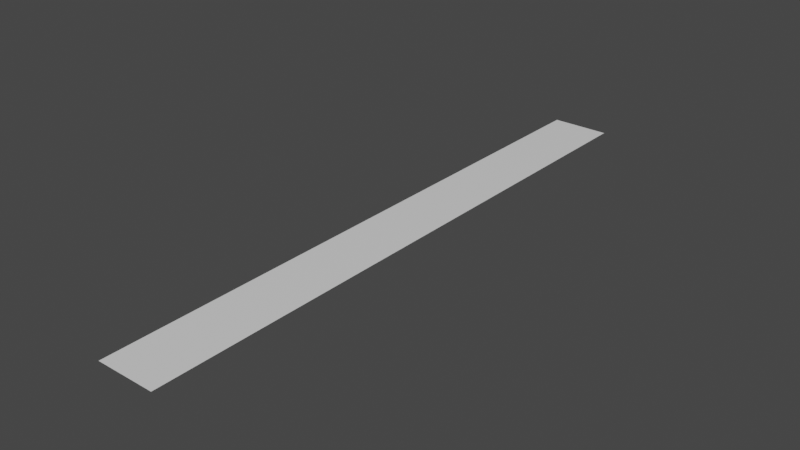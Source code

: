 # Source: track_top.blend  (saved by Blender 2.91.10; exported with 4.5.12 LTS)
import bpy
from mathutils import Matrix  # noqa: F401  (used for matrix-valued properties, if any)

bpy.ops.wm.read_factory_settings(use_empty=True)
scene = bpy.context.scene
scene.name = 'Scene'

# ---- collections
col_collection = bpy.data.collections.new('Collection'); scene.collection.children.link(col_collection)

# ---- materials (node trees are filled in below, after node groups)
mat_default_obj = bpy.data.materials.new('Default OBJ')
mat_default_obj.use_transparent_shadow = False

# ---- material node trees
mat_default_obj.use_nodes = True; mat_default_obj.node_tree.nodes.clear()
_N = mat_default_obj.node_tree.nodes; _L = mat_default_obj.node_tree.links
n0 = _N.new('ShaderNodeBsdfPrincipled'); n0.name = 'Principled BSDF'; n0.location = (10, 300)
n0.distribution = 'GGX'
n0.subsurface_method = 'BURLEY'
n0.inputs[3].default_value = 1.45
n0.inputs[27].default_value = (0.0, 0.0, 0.0, 1.0)
n0.inputs[28].default_value = 1.0
n1 = _N.new('ShaderNodeOutputMaterial'); n1.name = 'Material Output'; n1.location = (300, 300)
_L.new(n0.outputs[0], n1.inputs[0])
n1.is_active_output = True

# ---- world
world_world = bpy.data.worlds.new('World'); scene.world = world_world
world_world.use_nodes = True; world_world.node_tree.nodes.clear()
_N = world_world.node_tree.nodes; _L = world_world.node_tree.links
n0 = _N.new('ShaderNodeOutputWorld'); n0.name = 'World Output'; n0.location = (300, 300)
n1 = _N.new('ShaderNodeBackground'); n1.name = 'Background'; n1.location = (10, 300)
n1.inputs[0].default_value = (0.05088, 0.05088, 0.05088, 1.0)
_L.new(n1.outputs[0], n0.inputs[0])
n0.is_active_output = True
world_world.color = (0.05088, 0.05088, 0.05088)
world_world.use_sun_shadow = False
world_world.sun_shadow_jitter_overblur = 0.0

# ---- meshes
me_track_top = bpy.data.meshes.new('track_top')
me_track_top.from_pydata([(-1.601, -1.606e-06, 12.25), (-0.8035, -1.606e-06, 12.25), (-0.8035, -1.528e-06, 11.65), (-1.601, -1.528e-06, 11.65), (-1.601, -1.684e-06, 12.84), (-0.006274, -1.606e-06, 12.25), (-0.8035, -1.684e-06, 12.84), (-0.006274, -1.528e-06, 11.65), (-0.8035, -1.45e-06, 11.06), (-0.006274, -1.45e-06, 11.06), (0.791, -1.606e-06, 12.25), (-0.006274, -1.684e-06, 12.84), (-0.8035, -1.762e-06, 13.44), (-1.601, -1.762e-06, 13.44), (-0.006274, -1.762e-06, 13.44), (0.791, -1.684e-06, 12.84), (1.588, -1.606e-06, 12.25), (0.791, -1.528e-06, 11.65), (0.791, -1.45e-06, 11.06), (0.791, -1.372e-06, 10.46), (-0.006274, -1.372e-06, 10.46), (-0.8035, -1.372e-06, 10.46), (-1.601, -1.45e-06, 11.06), (-1.601, -1.372e-06, 10.46), (-0.006274, -1.294e-06, 9.867), (0.791, -1.294e-06, 9.867), (1.588, -1.294e-06, 9.867), (1.588, -1.372e-06, 10.46), (1.588, -1.45e-06, 11.06), (1.588, -1.528e-06, 11.65), (1.588, -1.216e-06, 9.272), (0.791, -1.216e-06, 9.272), (-0.006274, -1.216e-06, 9.272), (-0.8035, -1.294e-06, 9.867), (-1.601, -1.294e-06, 9.867), (-0.8035, -1.216e-06, 9.272), (-0.006274, -1.138e-06, 8.677), (0.791, -1.138e-06, 8.677), (1.588, -1.138e-06, 8.677), (1.588, -1.06e-06, 8.082), (-0.006274, -1.06e-06, 8.082), (-0.8035, -1.138e-06, 8.677), (-1.601, -1.216e-06, 9.272), (-0.8035, -1.06e-06, 8.082), (0.791, -1.06e-06, 8.082), (1.588, -9.841e-07, 7.504), (0.791, -9.841e-07, 7.504), (-0.006274, -9.841e-07, 7.504), (-1.601, -1.06e-06, 8.082), (-1.601, -1.138e-06, 8.677), (-0.8035, -9.841e-07, 7.504), (0.791, -9.084e-07, 6.927), (1.588, -9.084e-07, 6.927), (-0.006274, -9.084e-07, 6.927), (-1.601, -9.841e-07, 7.504), (-0.8035, -9.084e-07, 6.927), (0.791, -8.327e-07, 6.35), (1.588, -8.327e-07, 6.35), (-0.006274, -8.327e-07, 6.35), (-1.601, -9.084e-07, 6.927), (-0.8035, -8.327e-07, 6.35), (0.791, -7.57e-07, 5.772), (1.588, -7.57e-07, 5.772), (-0.006274, -7.57e-07, 5.772), (-1.601, -8.327e-07, 6.35), (-0.8035, -7.57e-07, 5.772), (0.791, -6.813e-07, 5.195), (1.588, -6.813e-07, 5.195), (-0.006274, -6.813e-07, 5.195), (-1.601, -7.57e-07, 5.772), (-0.8035, -6.813e-07, 5.195), (0.791, -6.056e-07, 4.618), (1.588, -6.056e-07, 4.618), (-0.006274, -6.056e-07, 4.618), (-1.601, -6.813e-07, 5.195), (-0.8035, -6.056e-07, 4.618), (0.791, -5.298e-07, 4.04), (1.588, -5.298e-07, 4.04), (-0.006274, -5.298e-07, 4.04), (-1.601, -6.056e-07, 4.618), (-0.8035, -5.298e-07, 4.04), (-0.006274, -4.541e-07, 3.463), (0.791, -4.541e-07, 3.463), (1.588, -4.541e-07, 3.463), (0.791, -3.784e-07, 2.886), (-0.8035, -4.541e-07, 3.463), (-1.601, -5.298e-07, 4.04), (-0.006274, -3.784e-07, 2.886), (1.588, -3.784e-07, 2.886), (1.588, -3.027e-07, 2.308), (0.791, -3.027e-07, 2.308), (-0.006274, -3.027e-07, 2.308), (-0.8035, -3.784e-07, 2.886), (-1.601, -4.541e-07, 3.463), (-1.601, -3.784e-07, 2.886), (-0.8035, -3.027e-07, 2.308), (-0.006274, -2.27e-07, 1.731), (0.791, -2.27e-07, 1.731), (1.588, -2.27e-07, 1.731), (1.588, -1.513e-07, 1.154), (0.791, -1.513e-07, 1.154), (-0.006274, -1.513e-07, 1.154), (-0.8035, -2.27e-07, 1.731), (-1.601, -3.027e-07, 2.308), (-1.601, -2.27e-07, 1.731), (-0.8035, -1.513e-07, 1.154), (-0.006274, -7.56e-08, 0.5765), (0.791, -7.56e-08, 0.5765), (1.588, -7.56e-08, 0.5765), (1.588, 1.112e-10, -0.0008482), (-0.006274, 1.112e-10, -0.0008482), (-0.8035, -7.56e-08, 0.5765), (-1.601, -1.513e-07, 1.154), (-0.8035, 1.112e-10, -0.0008482), (0.791, 1.112e-10, -0.0008482), (1.588, 7.582e-08, -0.5782), (0.791, 7.582e-08, -0.5782), (-0.006274, 7.582e-08, -0.5782), (-1.601, 1.112e-10, -0.0008482), (-1.601, -7.56e-08, 0.5765), (-0.8035, 7.582e-08, -0.5782), (0.791, 1.515e-07, -1.156), (1.588, 1.515e-07, -1.156), (-0.006274, 1.515e-07, -1.156), (-1.601, 7.582e-08, -0.5782), (-0.8035, 1.515e-07, -1.156), (0.791, 2.272e-07, -1.733), (1.588, 2.272e-07, -1.733), (-0.006274, 2.272e-07, -1.733), (-1.601, 1.515e-07, -1.156), (-0.8035, 2.272e-07, -1.733), (0.791, 3.029e-07, -2.31), (1.588, 3.029e-07, -2.31), (-0.006274, 3.029e-07, -2.31), (-1.601, 2.272e-07, -1.733), (-0.8035, 3.029e-07, -2.31), (0.791, 3.787e-07, -2.888), (1.588, 3.787e-07, -2.888), (-0.006274, 3.787e-07, -2.888), (-1.601, 3.029e-07, -2.31), (-0.8035, 3.787e-07, -2.888), (0.791, 4.544e-07, -3.465), (1.588, 4.544e-07, -3.465), (-0.006274, 4.544e-07, -3.465), (-1.601, 3.787e-07, -2.888), (-0.8035, 4.544e-07, -3.465), (0.791, 5.301e-07, -4.042), (1.588, 5.301e-07, -4.042), (-0.006274, 5.301e-07, -4.042), (-1.601, 4.544e-07, -3.465), (-0.8035, 5.301e-07, -4.042), (-0.006274, 6.058e-07, -4.62), (0.791, 6.058e-07, -4.62), (1.588, 6.058e-07, -4.62), (0.791, 6.815e-07, -5.197), (-0.8035, 6.058e-07, -4.62), (-1.601, 5.301e-07, -4.042), (-0.006274, 6.815e-07, -5.197), (1.588, 6.815e-07, -5.197), (1.588, 7.572e-07, -5.774), (0.791, 7.572e-07, -5.774), (-0.006274, 7.572e-07, -5.774), (-0.8035, 6.815e-07, -5.197), (-1.601, 6.058e-07, -4.62), (-1.601, 6.815e-07, -5.197), (-0.8035, 7.572e-07, -5.774), (-0.006274, 8.329e-07, -6.352), (0.791, 8.329e-07, -6.352), (1.588, 8.329e-07, -6.352), (1.588, 9.086e-07, -6.929), (0.791, 9.086e-07, -6.929), (-0.006274, 9.086e-07, -6.929), (-0.8035, 8.329e-07, -6.352), (-1.601, 7.572e-07, -5.774), (-1.601, 8.329e-07, -6.352), (-0.8035, 9.086e-07, -6.929), (-0.006274, 9.843e-07, -7.506), (0.791, 9.843e-07, -7.506), (1.588, 9.843e-07, -7.506), (1.588, 1.06e-06, -8.084), (-0.006274, 1.06e-06, -8.084), (-0.8035, 9.843e-07, -7.506), (-1.601, 9.086e-07, -6.929), (-0.8035, 1.06e-06, -8.084), (0.791, 1.06e-06, -8.084), (1.588, 1.138e-06, -8.678), (0.791, 1.138e-06, -8.678), (-0.006274, 1.138e-06, -8.678), (-1.601, 1.06e-06, -8.084), (-1.601, 9.843e-07, -7.506), (-0.8035, 1.138e-06, -8.678), (0.791, 1.216e-06, -9.273), (1.588, 1.216e-06, -9.273), (-0.006274, 1.216e-06, -9.273), (-1.601, 1.138e-06, -8.678), (-0.8035, 1.216e-06, -9.273), (0.791, 1.294e-06, -9.868), (1.588, 1.294e-06, -9.868), (-0.006274, 1.294e-06, -9.868), (-1.601, 1.216e-06, -9.273), (-0.8035, 1.294e-06, -9.868), (0.791, 1.372e-06, -10.46), (1.588, 1.372e-06, -10.46), (-0.006274, 1.372e-06, -10.46), (-1.601, 1.294e-06, -9.868), (-0.8035, 1.372e-06, -10.46), (0.791, 1.45e-06, -11.06), (1.588, 1.45e-06, -11.06), (-0.006274, 1.45e-06, -11.06), (-1.601, 1.372e-06, -10.46), (-0.8035, 1.45e-06, -11.06), (0.791, 1.528e-06, -11.65), (1.588, 1.528e-06, -11.65), (-0.006274, 1.528e-06, -11.65), (-1.601, 1.45e-06, -11.06), (-0.8035, 1.528e-06, -11.65), (0.791, 1.606e-06, -12.25), (1.588, 1.606e-06, -12.25), (-0.006274, 1.606e-06, -12.25), (-1.601, 1.528e-06, -11.65), (-0.8035, 1.606e-06, -12.25), (-0.006274, 1.684e-06, -12.84), (0.791, 1.684e-06, -12.84), (1.588, 1.684e-06, -12.84), (0.791, 1.762e-06, -13.44), (-0.8035, 1.684e-06, -12.84), (-1.601, 1.606e-06, -12.25), (-0.006274, 1.762e-06, -13.44), (1.588, 1.762e-06, -13.44), (1.588, 1.84e-06, -14.03), (0.791, 1.84e-06, -14.03), (-0.006274, 1.84e-06, -14.03), (-0.8035, 1.762e-06, -13.44), (-1.601, 1.684e-06, -12.84), (-1.601, 1.762e-06, -13.44), (-0.8035, 1.84e-06, -14.03), (-0.006274, 1.918e-06, -14.63), (0.791, 1.918e-06, -14.63), (1.588, 1.918e-06, -14.63), (1.588, 1.996e-06, -15.22), (0.791, 1.996e-06, -15.22), (-0.006274, 1.996e-06, -15.22), (-0.8035, 1.918e-06, -14.63), (-1.601, 1.84e-06, -14.03), (-1.601, 1.918e-06, -14.63), (-0.8035, 1.996e-06, -15.22), (-0.006274, 2.074e-06, -15.82), (0.791, 2.074e-06, -15.82), (1.588, 2.074e-06, -15.82), (1.588, 2.152e-06, -16.41), (-0.006274, 2.152e-06, -16.41), (-0.8035, 2.074e-06, -15.82), (-1.601, 1.996e-06, -15.22), (-0.8035, 2.152e-06, -16.41), (0.791, 2.152e-06, -16.41), (-1.601, 2.152e-06, -16.41), (-1.601, 2.074e-06, -15.82), (1.588, -1.684e-06, 12.84), (0.791, -1.762e-06, 13.44), (-0.006274, -1.84e-06, 14.03), (-0.8035, -1.84e-06, 14.03), (-1.601, -1.84e-06, 14.03), (-1.601, -1.918e-06, 14.63), (-0.8035, -1.918e-06, 14.63), (-0.006274, -1.918e-06, 14.63), (0.791, -1.84e-06, 14.03), (1.588, -1.762e-06, 13.44), (1.588, -1.84e-06, 14.03), (0.791, -1.918e-06, 14.63), (-0.006274, -1.996e-06, 15.22), (-0.8035, -1.996e-06, 15.22), (-1.601, -1.996e-06, 15.22), (-1.601, -2.074e-06, 15.82), (-0.8035, -2.074e-06, 15.82), (-0.006274, -2.074e-06, 15.82), (0.791, -1.996e-06, 15.22), (1.588, -1.918e-06, 14.63), (1.588, -1.996e-06, 15.22), (0.791, -2.074e-06, 15.82), (0.791, -2.152e-06, 16.41), (-0.006274, -2.152e-06, 16.41), (-0.8035, -2.152e-06, 16.41), (-1.601, -2.152e-06, 16.41), (1.588, -2.152e-06, 16.41), (1.588, -2.074e-06, 15.82)], [], [(0, 1, 2), (2, 3, 0), (1, 0, 4), (2, 1, 5), (4, 6, 1), (5, 1, 6), (5, 7, 2), (3, 2, 8), (9, 8, 2), (2, 7, 9), (7, 5, 10), (6, 11, 5), (10, 5, 11), (11, 6, 12), (6, 4, 13), (13, 12, 6), (12, 14, 11), (11, 15, 10), (15, 11, 14), (16, 10, 15), (10, 17, 7), (17, 10, 16), (7, 17, 18), (18, 9, 7), (9, 18, 19), (19, 20, 9), (8, 9, 20), (20, 21, 8), (22, 8, 21), (8, 22, 3), (21, 23, 22), (21, 20, 24), (20, 19, 25), (25, 24, 20), (26, 25, 19), (27, 19, 18), (19, 27, 26), (18, 28, 27), (28, 18, 17), (17, 29, 28), (16, 29, 17), (25, 26, 30), (24, 25, 31), (30, 31, 25), (31, 32, 24), (24, 33, 21), (33, 24, 32), (23, 21, 33), (33, 34, 23), (32, 35, 33), (34, 33, 35), (35, 32, 36), (32, 31, 37), (37, 36, 32), (38, 37, 31), (31, 30, 38), (37, 38, 39), (40, 36, 37), (36, 41, 35), (35, 42, 34), (42, 35, 41), (43, 41, 36), (36, 40, 43), (37, 44, 40), (39, 44, 37), (44, 39, 45), (40, 44, 46), (45, 46, 44), (46, 47, 40), (43, 40, 47), (41, 43, 48), (48, 49, 41), (41, 49, 42), (48, 43, 50), (47, 50, 43), (47, 46, 51), (46, 45, 52), (52, 51, 46), (51, 53, 47), (50, 47, 53), (50, 54, 48), (54, 50, 55), (53, 55, 50), (53, 51, 56), (51, 52, 57), (57, 56, 51), (56, 58, 53), (55, 53, 58), (55, 59, 54), (59, 55, 60), (58, 60, 55), (58, 56, 61), (56, 57, 62), (62, 61, 56), (61, 63, 58), (60, 58, 63), (60, 64, 59), (64, 60, 65), (63, 65, 60), (63, 61, 66), (61, 62, 67), (67, 66, 61), (66, 68, 63), (65, 63, 68), (65, 69, 64), (69, 65, 70), (68, 70, 65), (68, 66, 71), (66, 67, 72), (72, 71, 66), (71, 73, 68), (70, 68, 73), (70, 74, 69), (74, 70, 75), (73, 75, 70), (73, 71, 76), (71, 72, 77), (77, 76, 71), (76, 78, 73), (75, 73, 78), (75, 79, 74), (79, 75, 80), (78, 80, 75), (81, 78, 76), (76, 82, 81), (82, 76, 77), (77, 83, 82), (81, 82, 84), (78, 81, 85), (85, 80, 78), (80, 86, 79), (86, 80, 85), (85, 81, 87), (84, 87, 81), (88, 84, 82), (82, 83, 88), (84, 88, 89), (87, 84, 90), (89, 90, 84), (90, 91, 87), (87, 92, 85), (92, 87, 91), (93, 85, 92), (85, 93, 86), (92, 94, 93), (91, 95, 92), (94, 92, 95), (95, 91, 96), (91, 90, 97), (97, 96, 91), (98, 97, 90), (90, 89, 98), (97, 98, 99), (96, 97, 100), (99, 100, 97), (100, 101, 96), (96, 102, 95), (102, 96, 101), (103, 95, 102), (95, 103, 94), (102, 104, 103), (101, 105, 102), (104, 102, 105), (105, 101, 106), (101, 100, 107), (107, 106, 101), (108, 107, 100), (100, 99, 108), (107, 108, 109), (110, 106, 107), (106, 111, 105), (105, 112, 104), (112, 105, 111), (113, 111, 106), (106, 110, 113), (107, 114, 110), (109, 114, 107), (114, 109, 115), (110, 114, 116), (115, 116, 114), (116, 117, 110), (113, 110, 117), (111, 113, 118), (118, 119, 111), (111, 119, 112), (118, 113, 120), (117, 120, 113), (117, 116, 121), (116, 115, 122), (122, 121, 116), (121, 123, 117), (120, 117, 123), (120, 124, 118), (124, 120, 125), (123, 125, 120), (123, 121, 126), (121, 122, 127), (127, 126, 121), (126, 128, 123), (125, 123, 128), (125, 129, 124), (129, 125, 130), (128, 130, 125), (128, 126, 131), (126, 127, 132), (132, 131, 126), (131, 133, 128), (130, 128, 133), (130, 134, 129), (134, 130, 135), (133, 135, 130), (133, 131, 136), (131, 132, 137), (137, 136, 131), (136, 138, 133), (135, 133, 138), (135, 139, 134), (139, 135, 140), (138, 140, 135), (138, 136, 141), (136, 137, 142), (142, 141, 136), (141, 143, 138), (140, 138, 143), (140, 144, 139), (144, 140, 145), (143, 145, 140), (143, 141, 146), (141, 142, 147), (147, 146, 141), (146, 148, 143), (145, 143, 148), (145, 149, 144), (149, 145, 150), (148, 150, 145), (151, 148, 146), (146, 152, 151), (152, 146, 147), (147, 153, 152), (151, 152, 154), (148, 151, 155), (155, 150, 148), (150, 156, 149), (156, 150, 155), (155, 151, 157), (154, 157, 151), (158, 154, 152), (152, 153, 158), (154, 158, 159), (157, 154, 160), (159, 160, 154), (160, 161, 157), (157, 162, 155), (162, 157, 161), (163, 155, 162), (155, 163, 156), (162, 164, 163), (161, 165, 162), (164, 162, 165), (165, 161, 166), (161, 160, 167), (167, 166, 161), (168, 167, 160), (160, 159, 168), (167, 168, 169), (166, 167, 170), (169, 170, 167), (170, 171, 166), (166, 172, 165), (172, 166, 171), (173, 165, 172), (165, 173, 164), (172, 174, 173), (171, 175, 172), (174, 172, 175), (175, 171, 176), (171, 170, 177), (177, 176, 171), (178, 177, 170), (170, 169, 178), (177, 178, 179), (180, 176, 177), (176, 181, 175), (175, 182, 174), (182, 175, 181), (183, 181, 176), (176, 180, 183), (177, 184, 180), (179, 184, 177), (184, 179, 185), (180, 184, 186), (185, 186, 184), (186, 187, 180), (183, 180, 187), (181, 183, 188), (188, 189, 181), (181, 189, 182), (188, 183, 190), (187, 190, 183), (187, 186, 191), (186, 185, 192), (192, 191, 186), (191, 193, 187), (190, 187, 193), (190, 194, 188), (194, 190, 195), (193, 195, 190), (193, 191, 196), (191, 192, 197), (197, 196, 191), (196, 198, 193), (195, 193, 198), (195, 199, 194), (199, 195, 200), (198, 200, 195), (198, 196, 201), (196, 197, 202), (202, 201, 196), (201, 203, 198), (200, 198, 203), (200, 204, 199), (204, 200, 205), (203, 205, 200), (203, 201, 206), (201, 202, 207), (207, 206, 201), (206, 208, 203), (205, 203, 208), (205, 209, 204), (209, 205, 210), (208, 210, 205), (208, 206, 211), (206, 207, 212), (212, 211, 206), (211, 213, 208), (210, 208, 213), (210, 214, 209), (214, 210, 215), (213, 215, 210), (213, 211, 216), (211, 212, 217), (217, 216, 211), (216, 218, 213), (215, 213, 218), (215, 219, 214), (219, 215, 220), (218, 220, 215), (221, 218, 216), (216, 222, 221), (222, 216, 217), (217, 223, 222), (221, 222, 224), (218, 221, 225), (225, 220, 218), (220, 226, 219), (226, 220, 225), (225, 221, 227), (224, 227, 221), (228, 224, 222), (222, 223, 228), (224, 228, 229), (227, 224, 230), (229, 230, 224), (230, 231, 227), (227, 232, 225), (232, 227, 231), (233, 225, 232), (225, 233, 226), (232, 234, 233), (231, 235, 232), (234, 232, 235), (235, 231, 236), (231, 230, 237), (237, 236, 231), (238, 237, 230), (230, 229, 238), (237, 238, 239), (236, 237, 240), (239, 240, 237), (240, 241, 236), (236, 242, 235), (242, 236, 241), (243, 235, 242), (235, 243, 234), (242, 244, 243), (241, 245, 242), (244, 242, 245), (245, 241, 246), (241, 240, 247), (247, 246, 241), (248, 247, 240), (240, 239, 248), (247, 248, 249), (250, 246, 247), (246, 251, 245), (245, 252, 244), (252, 245, 251), (253, 251, 246), (246, 250, 253), (247, 254, 250), (249, 254, 247), (251, 253, 255), (255, 256, 251), (251, 256, 252), (15, 257, 16), (257, 15, 258), (14, 258, 15), (258, 14, 259), (260, 259, 14), (14, 12, 260), (261, 260, 12), (12, 13, 261), (260, 261, 262), (259, 260, 263), (262, 263, 260), (263, 264, 259), (259, 265, 258), (265, 259, 264), (266, 258, 265), (258, 266, 257), (265, 267, 266), (264, 268, 265), (267, 265, 268), (268, 264, 269), (264, 263, 270), (270, 269, 264), (271, 270, 263), (263, 262, 271), (270, 271, 272), (269, 270, 273), (272, 273, 270), (273, 274, 269), (269, 275, 268), (275, 269, 274), (276, 268, 275), (268, 276, 267), (275, 277, 276), (274, 278, 275), (277, 275, 278), (279, 278, 274), (280, 274, 273), (274, 280, 279), (273, 281, 280), (273, 272, 282), (282, 281, 273), (278, 279, 283), (278, 284, 277), (283, 284, 278)])
_uv = me_track_top.uv_layers.new(name='UVMap')
_uv.uv.foreach_set('vector', [0.0, 0.8732, 0.25, 0.8732, 0.25, 0.8551, 0.25, 0.8551, 0.0, 0.8551, 0.0, 0.8732, 0.25, 0.8732, 0.0, 0.8732, 0.0, 0.8913, 0.25, 0.8551, 0.25, 0.8732, 0.5, 0.8732, 0.0, 0.8913, 0.25, 0.8913, 0.25, 0.8732, 0.5, 0.8732, 0.25, 0.8732, 0.25, 0.8913, 0.5, 0.8732, 0.5, 0.8551, 0.25, 0.8551, 0.0, 0.8551, 0.25, 0.8551, 0.25, 0.8369, 0.5, 0.8369, 0.25, 0.8369, 0.25, 0.8551, 0.25, 0.8551, 0.5, 0.8551, 0.5, 0.8369, 0.5, 0.8551, 0.5, 0.8732, 0.75, 0.8732, 0.25, 0.8913, 0.5, 0.8913, 0.5, 0.8732, 0.75, 0.8732, 0.5, 0.8732, 0.5, 0.8913, 0.5, 0.8913, 0.25, 0.8913, 0.25, 0.9094, 0.25, 0.8913, 0.0, 0.8913, 0.0, 0.9094, 0.0, 0.9094, 0.25, 0.9094, 0.25, 0.8913, 0.25, 0.9094, 0.5, 0.9094, 0.5, 0.8913, 0.5, 0.8913, 0.75, 0.8913, 0.75, 0.8732, 0.75, 0.8913, 0.5, 0.8913, 0.5, 0.9094, 1.0, 0.8732, 0.75, 0.8732, 0.75, 0.8913, 0.75, 0.8732, 0.75, 0.8551, 0.5, 0.8551, 0.75, 0.8551, 0.75, 0.8732, 1.0, 0.8732, 0.5, 0.8551, 0.75, 0.8551, 0.75, 0.8369, 0.75, 0.8369, 0.5, 0.8369, 0.5, 0.8551, 0.5, 0.8369, 0.75, 0.8369, 0.75, 0.8188, 0.75, 0.8188, 0.5, 0.8188, 0.5, 0.8369, 0.25, 0.8369, 0.5, 0.8369, 0.5, 0.8188, 0.5, 0.8188, 0.25, 0.8188, 0.25, 0.8369, 0.0, 0.8369, 0.25, 0.8369, 0.25, 0.8188, 0.25, 0.8369, 0.0, 0.8369, 0.0, 0.8551, 0.25, 0.8188, 0.0, 0.8188, 0.0, 0.8369, 0.25, 0.8188, 0.5, 0.8188, 0.5, 0.8007, 0.5, 0.8188, 0.75, 0.8188, 0.75, 0.8007, 0.75, 0.8007, 0.5, 0.8007, 0.5, 0.8188, 1.0, 0.8007, 0.75, 0.8007, 0.75, 0.8188, 1.0, 0.8188, 0.75, 0.8188, 0.75, 0.8369, 0.75, 0.8188, 1.0, 0.8188, 1.0, 0.8007, 0.75, 0.8369, 1.0, 0.8369, 1.0, 0.8188, 1.0, 0.8369, 0.75, 0.8369, 0.75, 0.8551, 0.75, 0.8551, 1.0, 0.8551, 1.0, 0.8369, 1.0, 0.8732, 1.0, 0.8551, 0.75, 0.8551, 0.75, 0.8007, 1.0, 0.8007, 1.0, 0.7826, 0.5, 0.8007, 0.75, 0.8007, 0.75, 0.7826, 1.0, 0.7826, 0.75, 0.7826, 0.75, 0.8007, 0.75, 0.7826, 0.5, 0.7826, 0.5, 0.8007, 0.5, 0.8007, 0.25, 0.8007, 0.25, 0.8188, 0.25, 0.8007, 0.5, 0.8007, 0.5, 0.7826, 0.0, 0.8188, 0.25, 0.8188, 0.25, 0.8007, 0.25, 0.8007, 0.0, 0.8007, 0.0, 0.8188, 0.5, 0.7826, 0.25, 0.7826, 0.25, 0.8007, 0.0, 0.8007, 0.25, 0.8007, 0.25, 0.7826, 0.25, 0.7826, 0.5, 0.7826, 0.5, 0.7644, 0.5, 0.7826, 0.75, 0.7826, 0.75, 0.7644, 0.75, 0.7644, 0.5, 0.7644, 0.5, 0.7826, 1.0, 0.7644, 0.75, 0.7644, 0.75, 0.7826, 0.75, 0.7826, 1.0, 0.7826, 1.0, 0.7644, 0.75, 0.7644, 1.0, 0.7644, 1.0, 0.7463, 0.5, 0.7463, 0.5, 0.7644, 0.75, 0.7644, 0.5, 0.7644, 0.25, 0.7644, 0.25, 0.7826, 0.25, 0.7826, 0.0, 0.7826, 0.0, 0.8007, 0.0, 0.7826, 0.25, 0.7826, 0.25, 0.7644, 0.25, 0.7463, 0.25, 0.7644, 0.5, 0.7644, 0.5, 0.7644, 0.5, 0.7463, 0.25, 0.7463, 0.75, 0.7644, 0.75, 0.7463, 0.5, 0.7463, 1.0, 0.7463, 0.75, 0.7463, 0.75, 0.7644, 0.75, 0.7463, 1.0, 0.7463, 1.0, 0.7288, 0.5, 0.7463, 0.75, 0.7463, 0.75, 0.7288, 1.0, 0.7288, 0.75, 0.7288, 0.75, 0.7463, 0.75, 0.7288, 0.5, 0.7288, 0.5, 0.7463, 0.25, 0.7463, 0.5, 0.7463, 0.5, 0.7288, 0.25, 0.7644, 0.25, 0.7463, 0.0, 0.7463, 0.0, 0.7463, 0.0, 0.7644, 0.25, 0.7644, 0.25, 0.7644, 0.0, 0.7644, 0.0, 0.7826, 0.0, 0.7463, 0.25, 0.7463, 0.25, 0.7288, 0.5, 0.7288, 0.25, 0.7288, 0.25, 0.7463, 0.5, 0.7288, 0.75, 0.7288, 0.75, 0.7112, 0.75, 0.7288, 1.0, 0.7288, 1.0, 0.7112, 1.0, 0.7112, 0.75, 0.7112, 0.75, 0.7288, 0.75, 0.7112, 0.5, 0.7112, 0.5, 0.7288, 0.25, 0.7288, 0.5, 0.7288, 0.5, 0.7112, 0.25, 0.7288, 0.0, 0.7288, 0.0, 0.7463, 0.0, 0.7288, 0.25, 0.7288, 0.25, 0.7112, 0.5, 0.7112, 0.25, 0.7112, 0.25, 0.7288, 0.5, 0.7112, 0.75, 0.7112, 0.75, 0.6936, 0.75, 0.7112, 1.0, 0.7112, 1.0, 0.6936, 1.0, 0.6936, 0.75, 0.6936, 0.75, 0.7112, 0.75, 0.6936, 0.5, 0.6936, 0.5, 0.7112, 0.25, 0.7112, 0.5, 0.7112, 0.5, 0.6936, 0.25, 0.7112, 0.0, 0.7112, 0.0, 0.7288, 0.0, 0.7112, 0.25, 0.7112, 0.25, 0.6936, 0.5, 0.6936, 0.25, 0.6936, 0.25, 0.7112, 0.5, 0.6936, 0.75, 0.6936, 0.75, 0.676, 0.75, 0.6936, 1.0, 0.6936, 1.0, 0.676, 1.0, 0.676, 0.75, 0.676, 0.75, 0.6936, 0.75, 0.676, 0.5, 0.676, 0.5, 0.6936, 0.25, 0.6936, 0.5, 0.6936, 0.5, 0.676, 0.25, 0.6936, 0.0, 0.6936, 0.0, 0.7112, 0.0, 0.6936, 0.25, 0.6936, 0.25, 0.676, 0.5, 0.676, 0.25, 0.676, 0.25, 0.6936, 0.5, 0.676, 0.75, 0.676, 0.75, 0.6584, 0.75, 0.676, 1.0, 0.676, 1.0, 0.6584, 1.0, 0.6584, 0.75, 0.6584, 0.75, 0.676, 0.75, 0.6584, 0.5, 0.6584, 0.5, 0.676, 0.25, 0.676, 0.5, 0.676, 0.5, 0.6584, 0.25, 0.676, 0.0, 0.676, 0.0, 0.6936, 0.0, 0.676, 0.25, 0.676, 0.25, 0.6584, 0.5, 0.6584, 0.25, 0.6584, 0.25, 0.676, 0.5, 0.6584, 0.75, 0.6584, 0.75, 0.6409, 0.75, 0.6584, 1.0, 0.6584, 1.0, 0.6409, 1.0, 0.6409, 0.75, 0.6409, 0.75, 0.6584, 0.75, 0.6409, 0.5, 0.6409, 0.5, 0.6584, 0.25, 0.6584, 0.5, 0.6584, 0.5, 0.6409, 0.25, 0.6584, 0.0, 0.6584, 0.0, 0.676, 0.0, 0.6584, 0.25, 0.6584, 0.25, 0.6409, 0.5, 0.6409, 0.25, 0.6409, 0.25, 0.6584, 0.5, 0.6409, 0.75, 0.6409, 0.75, 0.6233, 0.75, 0.6409, 1.0, 0.6409, 1.0, 0.6233, 1.0, 0.6233, 0.75, 0.6233, 0.75, 0.6409, 0.75, 0.6233, 0.5, 0.6233, 0.5, 0.6409, 0.25, 0.6409, 0.5, 0.6409, 0.5, 0.6233, 0.25, 0.6409, 0.0, 0.6409, 0.0, 0.6584, 0.0, 0.6409, 0.25, 0.6409, 0.25, 0.6233, 0.5, 0.6233, 0.25, 0.6233, 0.25, 0.6409, 0.5, 0.6057, 0.5, 0.6233, 0.75, 0.6233, 0.75, 0.6233, 0.75, 0.6057, 0.5, 0.6057, 0.75, 0.6057, 0.75, 0.6233, 1.0, 0.6233, 1.0, 0.6233, 1.0, 0.6057, 0.75, 0.6057, 0.5, 0.6057, 0.75, 0.6057, 0.75, 0.5881, 0.5, 0.6233, 0.5, 0.6057, 0.25, 0.6057, 0.25, 0.6057, 0.25, 0.6233, 0.5, 0.6233, 0.25, 0.6233, 0.0, 0.6233, 0.0, 0.6409, 0.0, 0.6233, 0.25, 0.6233, 0.25, 0.6057, 0.25, 0.6057, 0.5, 0.6057, 0.5, 0.5881, 0.75, 0.5881, 0.5, 0.5881, 0.5, 0.6057, 1.0, 0.5881, 0.75, 0.5881, 0.75, 0.6057, 0.75, 0.6057, 1.0, 0.6057, 1.0, 0.5881, 0.75, 0.5881, 1.0, 0.5881, 1.0, 0.5706, 0.5, 0.5881, 0.75, 0.5881, 0.75, 0.5706, 1.0, 0.5706, 0.75, 0.5706, 0.75, 0.5881, 0.75, 0.5706, 0.5, 0.5706, 0.5, 0.5881, 0.5, 0.5881, 0.25, 0.5881, 0.25, 0.6057, 0.25, 0.5881, 0.5, 0.5881, 0.5, 0.5706, 0.0, 0.6057, 0.25, 0.6057, 0.25, 0.5881, 0.25, 0.6057, 0.0, 0.6057, 0.0, 0.6233, 0.25, 0.5881, 0.0, 0.5881, 0.0, 0.6057, 0.5, 0.5706, 0.25, 0.5706, 0.25, 0.5881, 0.0, 0.5881, 0.25, 0.5881, 0.25, 0.5706, 0.25, 0.5706, 0.5, 0.5706, 0.5, 0.553, 0.5, 0.5706, 0.75, 0.5706, 0.75, 0.553, 0.75, 0.553, 0.5, 0.553, 0.5, 0.5706, 1.0, 0.553, 0.75, 0.553, 0.75, 0.5706, 0.75, 0.5706, 1.0, 0.5706, 1.0, 0.553, 0.75, 0.553, 1.0, 0.553, 1.0, 0.5354, 0.5, 0.553, 0.75, 0.553, 0.75, 0.5354, 1.0, 0.5354, 0.75, 0.5354, 0.75, 0.553, 0.75, 0.5354, 0.5, 0.5354, 0.5, 0.553, 0.5, 0.553, 0.25, 0.553, 0.25, 0.5706, 0.25, 0.553, 0.5, 0.553, 0.5, 0.5354, 0.0, 0.5706, 0.25, 0.5706, 0.25, 0.553, 0.25, 0.5706, 0.0, 0.5706, 0.0, 0.5881, 0.25, 0.553, 0.0, 0.553, 0.0, 0.5706, 0.5, 0.5354, 0.25, 0.5354, 0.25, 0.553, 0.0, 0.553, 0.25, 0.553, 0.25, 0.5354, 0.25, 0.5354, 0.5, 0.5354, 0.5, 0.5176, 0.5, 0.5354, 0.75, 0.5354, 0.75, 0.5176, 0.75, 0.5176, 0.5, 0.5176, 0.5, 0.5354, 1.0, 0.5176, 0.75, 0.5176, 0.75, 0.5354, 0.75, 0.5354, 1.0, 0.5354, 1.0, 0.5176, 0.75, 0.5176, 1.0, 0.5176, 1.0, 0.5, 0.5, 0.5, 0.5, 0.5176, 0.75, 0.5176, 0.5, 0.5176, 0.25, 0.5176, 0.25, 0.5354, 0.25, 0.5354, 0.0, 0.5354, 0.0, 0.553, 0.0, 0.5354, 0.25, 0.5354, 0.25, 0.5176, 0.25, 0.5, 0.25, 0.5176, 0.5, 0.5176, 0.5, 0.5176, 0.5, 0.5, 0.25, 0.5, 0.75, 0.5176, 0.75, 0.5, 0.5, 0.5, 1.0, 0.5, 0.75, 0.5, 0.75, 0.5176, 0.75, 0.5, 1.0, 0.5, 1.0, 0.4824, 0.5, 0.5, 0.75, 0.5, 0.75, 0.4824, 1.0, 0.4824, 0.75, 0.4824, 0.75, 0.5, 0.75, 0.4824, 0.5, 0.4824, 0.5, 0.5, 0.25, 0.5, 0.5, 0.5, 0.5, 0.4824, 0.25, 0.5176, 0.25, 0.5, 0.0, 0.5, 0.0, 0.5, 0.0, 0.5176, 0.25, 0.5176, 0.25, 0.5176, 0.0, 0.5176, 0.0, 0.5354, 0.0, 0.5, 0.25, 0.5, 0.25, 0.4824, 0.5, 0.4824, 0.25, 0.4824, 0.25, 0.5, 0.5, 0.4824, 0.75, 0.4824, 0.75, 0.4648, 0.75, 0.4824, 1.0, 0.4824, 1.0, 0.4648, 1.0, 0.4648, 0.75, 0.4648, 0.75, 0.4824, 0.75, 0.4648, 0.5, 0.4648, 0.5, 0.4824, 0.25, 0.4824, 0.5, 0.4824, 0.5, 0.4648, 0.25, 0.4824, 0.0, 0.4824, 0.0, 0.5, 0.0, 0.4824, 0.25, 0.4824, 0.25, 0.4648, 0.5, 0.4648, 0.25, 0.4648, 0.25, 0.4824, 0.5, 0.4648, 0.75, 0.4648, 0.75, 0.4473, 0.75, 0.4648, 1.0, 0.4648, 1.0, 0.4473, 1.0, 0.4473, 0.75, 0.4473, 0.75, 0.4648, 0.75, 0.4473, 0.5, 0.4473, 0.5, 0.4648, 0.25, 0.4648, 0.5, 0.4648, 0.5, 0.4473, 0.25, 0.4648, 0.0, 0.4648, 0.0, 0.4824, 0.0, 0.4648, 0.25, 0.4648, 0.25, 0.4473, 0.5, 0.4473, 0.25, 0.4473, 0.25, 0.4648, 0.5, 0.4473, 0.75, 0.4473, 0.75, 0.4297, 0.75, 0.4473, 1.0, 0.4473, 1.0, 0.4297, 1.0, 0.4297, 0.75, 0.4297, 0.75, 0.4473, 0.75, 0.4297, 0.5, 0.4297, 0.5, 0.4473, 0.25, 0.4473, 0.5, 0.4473, 0.5, 0.4297, 0.25, 0.4473, 0.0, 0.4473, 0.0, 0.4648, 0.0, 0.4473, 0.25, 0.4473, 0.25, 0.4297, 0.5, 0.4297, 0.25, 0.4297, 0.25, 0.4473, 0.5, 0.4297, 0.75, 0.4297, 0.75, 0.4121, 0.75, 0.4297, 1.0, 0.4297, 1.0, 0.4121, 1.0, 0.4121, 0.75, 0.4121, 0.75, 0.4297, 0.75, 0.4121, 0.5, 0.4121, 0.5, 0.4297, 0.25, 0.4297, 0.5, 0.4297, 0.5, 0.4121, 0.25, 0.4297, 0.0, 0.4297, 0.0, 0.4473, 0.0, 0.4297, 0.25, 0.4297, 0.25, 0.4121, 0.5, 0.4121, 0.25, 0.4121, 0.25, 0.4297, 0.5, 0.4121, 0.75, 0.4121, 0.75, 0.3945, 0.75, 0.4121, 1.0, 0.4121, 1.0, 0.3945, 1.0, 0.3945, 0.75, 0.3945, 0.75, 0.4121, 0.75, 0.3945, 0.5, 0.3945, 0.5, 0.4121, 0.25, 0.4121, 0.5, 0.4121, 0.5, 0.3945, 0.25, 0.4121, 0.0, 0.4121, 0.0, 0.4297, 0.0, 0.4121, 0.25, 0.4121, 0.25, 0.3945, 0.5, 0.3945, 0.25, 0.3945, 0.25, 0.4121, 0.5, 0.3945, 0.75, 0.3945, 0.75, 0.377, 0.75, 0.3945, 1.0, 0.3945, 1.0, 0.377, 1.0, 0.377, 0.75, 0.377, 0.75, 0.3945, 0.75, 0.377, 0.5, 0.377, 0.5, 0.3945, 0.25, 0.3945, 0.5, 0.3945, 0.5, 0.377, 0.25, 0.3945, 0.0, 0.3945, 0.0, 0.4121, 0.0, 0.3945, 0.25, 0.3945, 0.25, 0.377, 0.5, 0.377, 0.25, 0.377, 0.25, 0.3945, 0.5, 0.3594, 0.5, 0.377, 0.75, 0.377, 0.75, 0.377, 0.75, 0.3594, 0.5, 0.3594, 0.75, 0.3594, 0.75, 0.377, 1.0, 0.377, 1.0, 0.377, 1.0, 0.3594, 0.75, 0.3594, 0.5, 0.3594, 0.75, 0.3594, 0.75, 0.3418, 0.5, 0.377, 0.5, 0.3594, 0.25, 0.3594, 0.25, 0.3594, 0.25, 0.377, 0.5, 0.377, 0.25, 0.377, 0.0, 0.377, 0.0, 0.3945, 0.0, 0.377, 0.25, 0.377, 0.25, 0.3594, 0.25, 0.3594, 0.5, 0.3594, 0.5, 0.3418, 0.75, 0.3418, 0.5, 0.3418, 0.5, 0.3594, 1.0, 0.3418, 0.75, 0.3418, 0.75, 0.3594, 0.75, 0.3594, 1.0, 0.3594, 1.0, 0.3418, 0.75, 0.3418, 1.0, 0.3418, 1.0, 0.3242, 0.5, 0.3418, 0.75, 0.3418, 0.75, 0.3242, 1.0, 0.3242, 0.75, 0.3242, 0.75, 0.3418, 0.75, 0.3242, 0.5, 0.3242, 0.5, 0.3418, 0.5, 0.3418, 0.25, 0.3418, 0.25, 0.3594, 0.25, 0.3418, 0.5, 0.3418, 0.5, 0.3242, 0.0, 0.3594, 0.25, 0.3594, 0.25, 0.3418, 0.25, 0.3594, 0.0, 0.3594, 0.0, 0.377, 0.25, 0.3418, 0.0, 0.3418, 0.0, 0.3594, 0.5, 0.3242, 0.25, 0.3242, 0.25, 0.3418, 0.0, 0.3418, 0.25, 0.3418, 0.25, 0.3242, 0.25, 0.3242, 0.5, 0.3242, 0.5, 0.3066, 0.5, 0.3242, 0.75, 0.3242, 0.75, 0.3066, 0.75, 0.3066, 0.5, 0.3066, 0.5, 0.3242, 1.0, 0.3066, 0.75, 0.3066, 0.75, 0.3242, 0.75, 0.3242, 1.0, 0.3242, 1.0, 0.3066, 0.75, 0.3066, 1.0, 0.3066, 1.0, 0.2891, 0.5, 0.3066, 0.75, 0.3066, 0.75, 0.2891, 1.0, 0.2891, 0.75, 0.2891, 0.75, 0.3066, 0.75, 0.2891, 0.5, 0.2891, 0.5, 0.3066, 0.5, 0.3066, 0.25, 0.3066, 0.25, 0.3242, 0.25, 0.3066, 0.5, 0.3066, 0.5, 0.2891, 0.0, 0.3242, 0.25, 0.3242, 0.25, 0.3066, 0.25, 0.3242, 0.0, 0.3242, 0.0, 0.3418, 0.25, 0.3066, 0.0, 0.3066, 0.0, 0.3242, 0.5, 0.2891, 0.25, 0.2891, 0.25, 0.3066, 0.0, 0.3066, 0.25, 0.3066, 0.25, 0.2891, 0.25, 0.2891, 0.5, 0.2891, 0.5, 0.2715, 0.5, 0.2891, 0.75, 0.2891, 0.75, 0.2715, 0.75, 0.2715, 0.5, 0.2715, 0.5, 0.2891, 1.0, 0.2715, 0.75, 0.2715, 0.75, 0.2891, 0.75, 0.2891, 1.0, 0.2891, 1.0, 0.2715, 0.75, 0.2715, 1.0, 0.2715, 1.0, 0.2539, 0.5, 0.2539, 0.5, 0.2715, 0.75, 0.2715, 0.5, 0.2715, 0.25, 0.2715, 0.25, 0.2891, 0.25, 0.2891, 0.0, 0.2891, 0.0, 0.3066, 0.0, 0.2891, 0.25, 0.2891, 0.25, 0.2715, 0.25, 0.2539, 0.25, 0.2715, 0.5, 0.2715, 0.5, 0.2715, 0.5, 0.2539, 0.25, 0.2539, 0.75, 0.2715, 0.75, 0.2539, 0.5, 0.2539, 1.0, 0.2539, 0.75, 0.2539, 0.75, 0.2715, 0.75, 0.2539, 1.0, 0.2539, 1.0, 0.2358, 0.5, 0.2539, 0.75, 0.2539, 0.75, 0.2358, 1.0, 0.2358, 0.75, 0.2358, 0.75, 0.2539, 0.75, 0.2358, 0.5, 0.2358, 0.5, 0.2539, 0.25, 0.2539, 0.5, 0.2539, 0.5, 0.2358, 0.25, 0.2715, 0.25, 0.2539, 0.0, 0.2539, 0.0, 0.2539, 0.0, 0.2715, 0.25, 0.2715, 0.25, 0.2715, 0.0, 0.2715, 0.0, 0.2891, 0.0, 0.2539, 0.25, 0.2539, 0.25, 0.2358, 0.5, 0.2358, 0.25, 0.2358, 0.25, 0.2539, 0.5, 0.2358, 0.75, 0.2358, 0.75, 0.2178, 0.75, 0.2358, 1.0, 0.2358, 1.0, 0.2178, 1.0, 0.2178, 0.75, 0.2178, 0.75, 0.2358, 0.75, 0.2178, 0.5, 0.2178, 0.5, 0.2358, 0.25, 0.2358, 0.5, 0.2358, 0.5, 0.2178, 0.25, 0.2358, 0.0, 0.2358, 0.0, 0.2539, 0.0, 0.2358, 0.25, 0.2358, 0.25, 0.2178, 0.5, 0.2178, 0.25, 0.2178, 0.25, 0.2358, 0.5, 0.2178, 0.75, 0.2178, 0.75, 0.1997, 0.75, 0.2178, 1.0, 0.2178, 1.0, 0.1997, 1.0, 0.1997, 0.75, 0.1997, 0.75, 0.2178, 0.75, 0.1997, 0.5, 0.1997, 0.5, 0.2178, 0.25, 0.2178, 0.5, 0.2178, 0.5, 0.1997, 0.25, 0.2178, 0.0, 0.2178, 0.0, 0.2358, 0.0, 0.2178, 0.25, 0.2178, 0.25, 0.1997, 0.5, 0.1997, 0.25, 0.1997, 0.25, 0.2178, 0.5, 0.1997, 0.75, 0.1997, 0.75, 0.1816, 0.75, 0.1997, 1.0, 0.1997, 1.0, 0.1816, 1.0, 0.1816, 0.75, 0.1816, 0.75, 0.1997, 0.75, 0.1816, 0.5, 0.1816, 0.5, 0.1997, 0.25, 0.1997, 0.5, 0.1997, 0.5, 0.1816, 0.25, 0.1997, 0.0, 0.1997, 0.0, 0.2178, 0.0, 0.1997, 0.25, 0.1997, 0.25, 0.1816, 0.5, 0.1816, 0.25, 0.1816, 0.25, 0.1997, 0.5, 0.1816, 0.75, 0.1816, 0.75, 0.1636, 0.75, 0.1816, 1.0, 0.1816, 1.0, 0.1636, 1.0, 0.1636, 0.75, 0.1636, 0.75, 0.1816, 0.75, 0.1636, 0.5, 0.1636, 0.5, 0.1816, 0.25, 0.1816, 0.5, 0.1816, 0.5, 0.1636, 0.25, 0.1816, 0.0, 0.1816, 0.0, 0.1997, 0.0, 0.1816, 0.25, 0.1816, 0.25, 0.1636, 0.5, 0.1636, 0.25, 0.1636, 0.25, 0.1816, 0.5, 0.1636, 0.75, 0.1636, 0.75, 0.145, 0.75, 0.1636, 1.0, 0.1636, 1.0, 0.145, 1.0, 0.145, 0.75, 0.145, 0.75, 0.1636, 0.75, 0.145, 0.5, 0.145, 0.5, 0.1636, 0.25, 0.1636, 0.5, 0.1636, 0.5, 0.145, 0.25, 0.1636, 0.0, 0.1636, 0.0, 0.1816, 0.0, 0.1636, 0.25, 0.1636, 0.25, 0.145, 0.5, 0.145, 0.25, 0.145, 0.25, 0.1636, 0.5, 0.145, 0.75, 0.145, 0.75, 0.127, 0.75, 0.145, 1.0, 0.145, 1.0, 0.127, 1.0, 0.127, 0.75, 0.127, 0.75, 0.145, 0.75, 0.127, 0.5, 0.127, 0.5, 0.145, 0.25, 0.145, 0.5, 0.145, 0.5, 0.127, 0.25, 0.145, 0.0, 0.145, 0.0, 0.1636, 0.0, 0.145, 0.25, 0.145, 0.25, 0.127, 0.5, 0.127, 0.25, 0.127, 0.25, 0.145, 0.5, 0.1089, 0.5, 0.127, 0.75, 0.127, 0.75, 0.127, 0.75, 0.1089, 0.5, 0.1089, 0.75, 0.1089, 0.75, 0.127, 1.0, 0.127, 1.0, 0.127, 1.0, 0.1089, 0.75, 0.1089, 0.5, 0.1089, 0.75, 0.1089, 0.75, 0.09082, 0.5, 0.127, 0.5, 0.1089, 0.25, 0.1089, 0.25, 0.1089, 0.25, 0.127, 0.5, 0.127, 0.25, 0.127, 0.0, 0.127, 0.0, 0.145, 0.0, 0.127, 0.25, 0.127, 0.25, 0.1089, 0.25, 0.1089, 0.5, 0.1089, 0.5, 0.09082, 0.75, 0.09082, 0.5, 0.09082, 0.5, 0.1089, 1.0, 0.09082, 0.75, 0.09082, 0.75, 0.1089, 0.75, 0.1089, 1.0, 0.1089, 1.0, 0.09082, 0.75, 0.09082, 1.0, 0.09082, 1.0, 0.07275, 0.5, 0.09082, 0.75, 0.09082, 0.75, 0.07275, 1.0, 0.07275, 0.75, 0.07275, 0.75, 0.09082, 0.75, 0.07275, 0.5, 0.07275, 0.5, 0.09082, 0.5, 0.09082, 0.25, 0.09082, 0.25, 0.1089, 0.25, 0.09082, 0.5, 0.09082, 0.5, 0.07275, 0.0, 0.1089, 0.25, 0.1089, 0.25, 0.09082, 0.25, 0.1089, 0.0, 0.1089, 0.0, 0.127, 0.25, 0.09082, 0.0, 0.09082, 0.0, 0.1089, 0.5, 0.07275, 0.25, 0.07275, 0.25, 0.09082, 0.0, 0.09082, 0.25, 0.09082, 0.25, 0.07275, 0.25, 0.07275, 0.5, 0.07275, 0.5, 0.05469, 0.5, 0.07275, 0.75, 0.07275, 0.75, 0.05469, 0.75, 0.05469, 0.5, 0.05469, 0.5, 0.07275, 1.0, 0.05469, 0.75, 0.05469, 0.75, 0.07275, 0.75, 0.07275, 1.0, 0.07275, 1.0, 0.05469, 0.75, 0.05469, 1.0, 0.05469, 1.0, 0.03662, 0.5, 0.05469, 0.75, 0.05469, 0.75, 0.03662, 1.0, 0.03662, 0.75, 0.03662, 0.75, 0.05469, 0.75, 0.03662, 0.5, 0.03662, 0.5, 0.05469, 0.5, 0.05469, 0.25, 0.05469, 0.25, 0.07275, 0.25, 0.05469, 0.5, 0.05469, 0.5, 0.03662, 0.0, 0.07275, 0.25, 0.07275, 0.25, 0.05469, 0.25, 0.07275, 0.0, 0.07275, 0.0, 0.09082, 0.25, 0.05469, 0.0, 0.05469, 0.0, 0.07275, 0.5, 0.03662, 0.25, 0.03662, 0.25, 0.05469, 0.0, 0.05469, 0.25, 0.05469, 0.25, 0.03662, 0.25, 0.03662, 0.5, 0.03662, 0.5, 0.01855, 0.5, 0.03662, 0.75, 0.03662, 0.75, 0.01855, 0.75, 0.01855, 0.5, 0.01855, 0.5, 0.03662, 1.0, 0.01855, 0.75, 0.01855, 0.75, 0.03662, 0.75, 0.03662, 1.0, 0.03662, 1.0, 0.01855, 0.75, 0.01855, 1.0, 0.01855, 1.0, 0.0, 0.5, 0.0, 0.5, 0.01855, 0.75, 0.01855, 0.5, 0.01855, 0.25, 0.01855, 0.25, 0.03662, 0.25, 0.03662, 0.0, 0.03662, 0.0, 0.05469, 0.0, 0.03662, 0.25, 0.03662, 0.25, 0.01855, 0.25, 0.0, 0.25, 0.01855, 0.5, 0.01855, 0.5, 0.01855, 0.5, 0.0, 0.25, 0.0, 0.75, 0.01855, 0.75, 0.0, 0.5, 0.0, 1.0, 0.0, 0.75, 0.0, 0.75, 0.01855, 0.25, 0.01855, 0.25, 0.0, 0.0, 0.0, 0.0, 0.0, 0.0, 0.01855, 0.25, 0.01855, 0.25, 0.01855, 0.0, 0.01855, 0.0, 0.03662, 0.75, 0.8913, 1.0, 0.8913, 1.0, 0.8732, 1.0, 0.8913, 0.75, 0.8913, 0.75, 0.9094, 0.5, 0.9094, 0.75, 0.9094, 0.75, 0.8913, 0.75, 0.9094, 0.5, 0.9094, 0.5, 0.9276, 0.25, 0.9276, 0.5, 0.9276, 0.5, 0.9094, 0.5, 0.9094, 0.25, 0.9094, 0.25, 0.9276, 0.0, 0.9276, 0.25, 0.9276, 0.25, 0.9094, 0.25, 0.9094, 0.0, 0.9094, 0.0, 0.9276, 0.25, 0.9276, 0.0, 0.9276, 0.0, 0.9456, 0.5, 0.9276, 0.25, 0.9276, 0.25, 0.9456, 0.0, 0.9456, 0.25, 0.9456, 0.25, 0.9276, 0.25, 0.9456, 0.5, 0.9456, 0.5, 0.9276, 0.5, 0.9276, 0.75, 0.9276, 0.75, 0.9094, 0.75, 0.9276, 0.5, 0.9276, 0.5, 0.9456, 1.0, 0.9094, 0.75, 0.9094, 0.75, 0.9276, 0.75, 0.9094, 1.0, 0.9094, 1.0, 0.8913, 0.75, 0.9276, 1.0, 0.9276, 1.0, 0.9094, 0.5, 0.9456, 0.75, 0.9456, 0.75, 0.9276, 1.0, 0.9276, 0.75, 0.9276, 0.75, 0.9456, 0.75, 0.9456, 0.5, 0.9456, 0.5, 0.9638, 0.5, 0.9456, 0.25, 0.9456, 0.25, 0.9638, 0.25, 0.9638, 0.5, 0.9638, 0.5, 0.9456, 0.0, 0.9638, 0.25, 0.9638, 0.25, 0.9456, 0.25, 0.9456, 0.0, 0.9456, 0.0, 0.9638, 0.25, 0.9638, 0.0, 0.9638, 0.0, 0.9819, 0.5, 0.9638, 0.25, 0.9638, 0.25, 0.9819, 0.0, 0.9819, 0.25, 0.9819, 0.25, 0.9638, 0.25, 0.9819, 0.5, 0.9819, 0.5, 0.9638, 0.5, 0.9638, 0.75, 0.9638, 0.75, 0.9456, 0.75, 0.9638, 0.5, 0.9638, 0.5, 0.9819, 1.0, 0.9456, 0.75, 0.9456, 0.75, 0.9638, 0.75, 0.9456, 1.0, 0.9456, 1.0, 0.9276, 0.75, 0.9638, 1.0, 0.9638, 1.0, 0.9456, 0.5, 0.9819, 0.75, 0.9819, 0.75, 0.9638, 1.0, 0.9638, 0.75, 0.9638, 0.75, 0.9819, 0.75, 1.0, 0.75, 0.9819, 0.5, 0.9819, 0.5, 1.0, 0.5, 0.9819, 0.25, 0.9819, 0.5, 0.9819, 0.5, 1.0, 0.75, 1.0, 0.25, 0.9819, 0.25, 1.0, 0.5, 1.0, 0.25, 0.9819, 0.0, 0.9819, 0.0, 1.0, 0.0, 1.0, 0.25, 1.0, 0.25, 0.9819, 0.75, 0.9819, 0.75, 1.0, 1.0, 1.0, 0.75, 0.9819, 1.0, 0.9819, 1.0, 0.9638, 1.0, 1.0, 1.0, 0.9819, 0.75, 0.9819])
me_track_top.materials.append(mat_default_obj)
me_track_top.use_remesh_fix_poles = True
me_track_top.use_remesh_preserve_attributes = False
me_track_top.use_mirror_vertex_groups = False
me_track_top.update()

# ---- objects
ob_track_top = bpy.data.objects.new('track_top', me_track_top)

# ---- transforms, parenting, visibility, modifiers, constraints
ob_track_top.location = (0.0, 0.0, 0.0)
ob_track_top.rotation_euler = (1.571, 0.0, 0.0)
ob_track_top.lineart.crease_threshold = 0.0

# ---- collection membership
col_collection.objects.link(ob_track_top)

# ---- scene / render settings (as saved in the file)
scene.frame_start = 1; scene.frame_end = 250; scene.frame_set(1)
scene.render.engine = 'BLENDER_EEVEE_NEXT'
scene.cycles.use_denoising = False
scene.cycles.samples = 128
scene.cycles.sampling_pattern = 'TABULATED_SOBOL'
scene.cycles.use_adaptive_sampling = False
scene.cycles.use_light_tree = False
scene.view_settings.view_transform = 'Filmic'
bpy.context.view_layer.update()

# ---- added for rendering (the .blend has no active camera and no usable light): camera, sun
cam_auto = bpy.data.cameras.new('AutoCamera')
cam_auto.lens = 50.0
cam_auto.sensor_width = 36.0
cam_auto.clip_end = 1000.0
ob_auto_camera = bpy.data.objects.new('AutoCamera', cam_auto)
scene.collection.objects.link(ob_auto_camera)
ob_auto_camera.location = (30.5073, -36.616, 24.4109)
ob_auto_camera.rotation_euler = (1.09748, -7.21219e-08, 0.694738)
scene.camera = ob_auto_camera
light_auto_sun = bpy.data.lights.new('AutoSun', 'SUN')
light_auto_sun.energy = 3.0
light_auto_sun.angle = 0.0523599
ob_auto_sun = bpy.data.objects.new('AutoSun', light_auto_sun)
scene.collection.objects.link(ob_auto_sun)
ob_auto_sun.rotation_euler = (0.872665, 0.174533, 0.523599)
bpy.context.view_layer.update()
